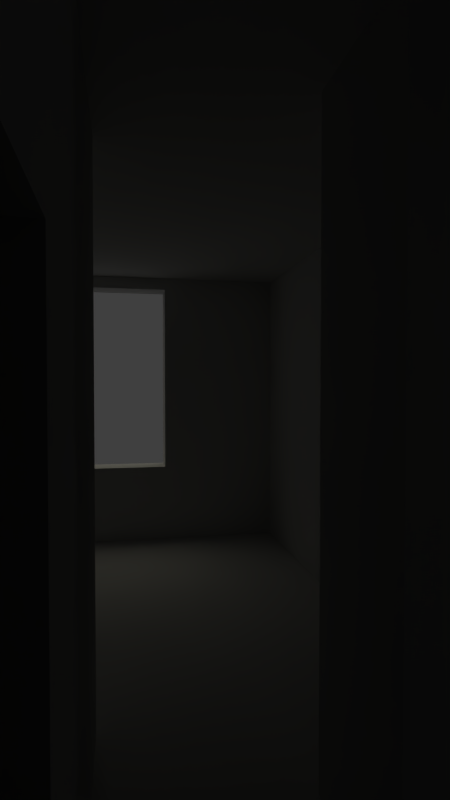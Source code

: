 # Source: lumina.blend  (saved by Blender 2.56.0; exported with 4.5.12 LTS)
import bpy
from mathutils import Matrix  # noqa: F401  (used for matrix-valued properties, if any)

bpy.ops.wm.read_factory_settings(use_empty=True)
scene = bpy.context.scene
scene.name = 'Scene'

# ---- collections
col_collection_1 = bpy.data.collections.new('Collection 1'); scene.collection.children.link(col_collection_1)
col_collection_2 = bpy.data.collections.new('Collection 2'); scene.collection.children.link(col_collection_2)
col_collection_2.hide_render = True
col_collection_2.hide_viewport = True
col_collection_3 = bpy.data.collections.new('Collection 3'); scene.collection.children.link(col_collection_3)

# ---- materials (node trees are filled in below, after node groups)
mat_material = bpy.data.materials.new('Material')
mat_material.alpha_threshold = 0.0
mat_material.use_transparent_shadow = False
mat_material.roughness = 0.5
mat_material.specular_intensity = 0.0
mat_material.line_color = (0.0, 0.0, 0.0, 1.0)

# ---- material node trees

# ---- world
world_world = bpy.data.worlds.new('World'); scene.world = world_world
world_world.color = (0.05088, 0.05088, 0.05088)
world_world.use_sun_shadow = False
world_world.sun_shadow_jitter_overblur = 0.0
world_world.cycles.sampling_method = 'MANUAL'
world_world.cycles.sample_map_resolution = 256
world_world.light_settings.distance = 1.5

# ---- cameras
cam_camera = bpy.data.cameras.new('Camera')
cam_camera.clip_end = 100.0
cam_camera.lens = 24.0
cam_camera.dof.focus_distance = 0.0
cam_camera.dof.aperture_fstop = 128.0

# ---- lights
light_sun = bpy.data.lights.new('Sun', 'SUN')
light_sun.color = (1.0, 0.9583, 0.7251)
light_sun.transmission_factor = 0.0
light_sun.angle = 1.571
light_sun.energy = 0.4
light_sun.shadow_buffer_clip_start = 0.5
light_sun.shadow_soft_size = 1.0
light_sun.shadow_cascade_max_distance = 1000.0
light_sun.cycles.use_multiple_importance_sampling = False

# ---- meshes
me_mesh = bpy.data.meshes.new('Mesh')
me_mesh.from_pydata([(-6.703, 2.36, 8.605e-08), (-6.703, 2.06, 8.605e-08), (-7.003, 2.06, 8.605e-08), (-7.003, 2.36, 8.605e-08), (-0.7532, 2.06, 8.605e-08), (-0.7532, 2.36, 8.605e-08), (-0.3032, 2.36, 8.605e-08), (-0.3032, 2.06, 8.605e-08), (-7.003, -1.39, 8.605e-08), (-6.703, -1.39, 8.605e-08), (-6.703, -1.69, 8.605e-08), (-7.003, -1.69, 8.605e-08), (-0.7532, -1.69, 8.605e-08), (-0.7532, -1.39, 8.605e-08), (-0.3032, -1.39, 8.605e-08), (-0.3032, -1.69, 8.605e-08), (5.647, 2.06, 8.605e-08), (5.647, 2.36, 8.605e-08), (5.947, 2.36, 8.605e-08), (5.947, 2.06, 8.605e-08), (5.947, -1.39, 8.605e-08), (5.647, -1.64, 8.605e-08), (5.947, -1.64, 8.605e-08), (5.947, -5.14, 8.605e-08), (5.647, -5.14, 8.605e-08), (5.647, -5.44, 8.605e-08), (5.947, -5.44, 8.605e-08), (1.397, -5.44, 8.605e-08), (1.397, -5.14, 8.605e-08), (0.9468, -5.14, 8.605e-08), (0.9468, -5.44, 8.605e-08), (-0.3032, -5.44, 8.605e-08), (-0.3032, -5.14, 8.605e-08), (-0.7532, -5.14, 8.605e-08), (-0.7532, -5.44, 8.605e-08), (-0.7532, -3.64, 8.605e-08), (-0.3032, -3.64, 8.605e-08), (2.147, 2.06, 8.605e-08), (2.147, 2.36, 8.605e-08), (2.447, 2.06, 8.605e-08), (2.447, 2.36, 8.605e-08), (3.247, 2.06, 8.605e-08), (3.247, 2.36, 8.605e-08), (2.447, 0.5099, 8.605e-08), (2.147, 0.5099, 8.605e-08), (-0.7532, 0.5099, 8.605e-08), (-0.3032, 0.5099, 8.605e-08), (2.147, 0.3599, 8.605e-08), (2.447, 0.3599, 8.605e-08), (-0.7532, 0.3599, 8.605e-08), (-0.3032, 0.3599, 8.605e-08), (5.647, -1.39, 8.605e-08), (1.897, -1.39, 8.605e-08), (1.897, -1.64, 8.605e-08), (-0.7532, -3.49, 8.605e-08), (-0.3032, -3.49, 8.605e-08), (1.247, -1.39, 8.605e-08), (1.247, -1.64, 8.605e-08), (1.247, -0.6401, 8.605e-08), (1.897, -0.6401, 8.605e-08), (0.9468, -3.64, 8.605e-08), (1.397, -3.64, 8.605e-08), (3.897, 2.06, 8.605e-08), (3.897, 2.36, 8.605e-08), (3.897, 1.41, 8.605e-08), (3.247, 1.41, 8.605e-08), (1.397, -3.49, 8.605e-08), (0.9468, -3.49, 8.605e-08), (1.247, -5.44, 8.605e-08), (1.247, -3.49, 8.605e-08), (1.897, -0.5401, 8.605e-08), (1.247, -0.5401, 8.605e-08), (1.397, -1.64, 8.605e-08), (1.397, -0.5401, 8.605e-08), (-0.08817, -5.14, 8.605e-08), (-0.08817, -5.44, 8.605e-08), (5.647, -3.79, 8.605e-08), (5.947, -3.79, 8.605e-08), (5.647, -2.41, 8.605e-08), (5.947, -2.41, 8.605e-08), (5.647, 1.09, 8.605e-08), (5.947, 1.09, 8.605e-08), (5.647, -0.2201, 8.605e-08), (5.947, -0.2201, 8.605e-08), (-7.003, -0.2001, 8.605e-08), (-6.703, -0.2001, 8.605e-08), (-7.003, 1.13, 8.605e-08), (-6.703, 1.13, 8.605e-08), (0.09683, 0.3599, 8.605e-08), (0.09683, 0.5099, 8.605e-08), (-0.7532, 0.2799, 8.605e-08), (-0.3032, 0.2799, 8.605e-08), (-0.7532, -0.7451, 8.605e-08), (-0.3032, -0.7451, 8.605e-08), (1.247, -3.29, 8.605e-08), (1.397, -3.29, 8.605e-08), (1.247, -2.275, 8.605e-08), (1.397, -2.275, 8.605e-08), (0.8668, 0.3599, 8.605e-08), (0.8668, 0.5099, 8.605e-08), (0.8668, 0.3599, 0.78), (0.8668, 0.5099, 0.78), (2.147, 0.5099, 0.78), (2.147, 0.3599, 0.78), (1.247, -1.64, 0.78), (-0.7532, -0.7451, 0.78), (-0.3032, -0.7451, 0.78), (-0.3032, -1.39, 0.78), (-0.7532, 0.3599, 0.78), (-0.7532, 0.2799, 0.78), (-0.3032, 0.3599, 0.78), (-0.3032, 0.2799, 0.78), (0.09683, 0.3599, 0.78), (0.09683, 0.5099, 0.78), (-0.3032, 0.5099, 0.78), (-6.703, -0.2001, 0.78), (-6.703, 1.13, 0.78), (-6.703, 2.06, 0.78), (-7.003, -0.2001, 0.78), (-7.003, 1.13, 0.78), (-7.003, 2.06, 0.78), (-6.703, -1.39, 0.78), (5.947, 1.09, 0.78), (5.647, 1.09, 0.78), (5.947, 2.06, 0.78), (5.647, 2.06, 0.78), (5.947, -3.79, 0.78), (-0.08817, -5.14, 0.78), (-0.08817, -5.44, 0.78), (-0.3032, -5.44, 0.78), (1.397, -0.5401, 0.78), (0.9468, -5.44, 0.78), (1.247, -5.44, 0.78), (3.247, 1.41, 0.78), (3.897, 1.41, 0.78), (3.897, 2.36, 0.78), (3.247, 2.36, 0.78), (3.897, 2.06, 0.78), (3.247, 2.06, 0.78), (5.647, 2.36, 0.78), (-0.7532, 0.5099, 0.78), (2.447, 0.5099, 0.78), (2.447, 0.3599, 0.78), (-0.3032, 2.06, 0.78), (-0.7532, 2.06, 0.78), (2.447, 2.06, 0.78), (2.147, 2.06, 0.78), (2.447, 2.36, 0.78), (2.147, 2.36, 0.78), (-0.3032, 2.36, 0.78), (-0.7532, -5.14, 0.78), (5.947, 2.36, 0.78), (-6.703, -1.69, 0.78), (-7.003, -1.69, 0.78), (-0.7532, 2.36, 0.78), (-6.703, 2.36, 0.78), (-7.003, 2.36, 0.78), (5.647, -3.79, 0.78), (5.647, 1.09, 1.94), (5.947, 1.09, 1.94), (-6.703, 1.13, 1.94), (-7.003, 1.13, 1.94), (-6.703, 2.36, 1.94), (-7.003, 2.36, 1.94), (-7.003, 2.06, 1.94), (-0.7532, 2.06, 1.94), (-6.703, 2.06, 1.94), (-0.7532, 2.36, 1.94), (-0.3032, 2.36, 1.94), (-7.003, -1.39, 0.78), (-0.7532, -1.69, 0.78), (-0.7532, -1.39, 0.78), (-0.3032, -1.69, 0.78), (5.947, 2.06, 1.94), (5.947, 2.36, 1.94), (5.647, 2.36, 1.94), (5.647, -5.14, 0.78), (-0.7532, -5.44, 0.78), (-0.3032, -3.64, 0.78), (-0.3032, -5.14, 0.78), (-0.7532, -3.64, 0.78), (2.147, 2.06, 1.94), (2.147, 2.36, 1.94), (2.447, 2.36, 1.94), (2.447, 2.06, 1.94), (3.247, 2.06, 1.94), (3.247, 2.36, 1.94), (2.147, 0.5099, 1.94), (2.447, 0.5099, 1.94), (-0.7532, 0.5099, 1.94), (-0.3032, 0.5099, 1.94), (2.447, 0.3599, 1.94), (2.147, 0.3599, 1.94), (-0.7532, 0.3599, 1.94), (1.897, -1.39, 0.78), (-0.7532, -3.49, 0.78), (-0.3032, -3.49, 0.78), (3.897, 2.06, 1.94), (5.647, 2.06, 1.94), (3.247, 1.41, 1.94), (3.897, 1.41, 1.94), (3.897, 2.36, 1.94), (-0.3032, 0.3599, 1.94), (0.09683, 0.3599, 1.94), (0.09683, 0.5099, 1.94), (-0.7532, 0.2799, 1.94), (-0.3032, 0.2799, 1.94), (1.247, -3.29, 0.78), (0.8668, 0.3599, 1.94), (2.447, 0.3599, 2.18), (2.447, 0.5099, 2.18), (0.8668, 0.5099, 1.94), (0.09683, 0.3599, 2.18), (0.8668, 0.3599, 2.18), (1.897, -0.6401, 0.78), (1.897, -0.5401, 0.78), (2.147, 0.3599, 2.18), (1.247, -2.275, 0.78), (1.397, -2.275, 0.78), (1.397, -3.29, 0.78), (1.397, -3.49, 0.78), (1.247, -3.49, 0.78), (-0.7532, -0.7451, 2.18), (-0.3032, -0.7451, 2.18), (-0.3032, -1.39, 2.18), (-0.7532, -1.39, 2.18), (-0.7532, 0.3599, 2.18), (-0.7532, 0.2799, 2.18), (-0.3032, 0.3599, 2.18), (-0.3032, 0.2799, 2.18), (-6.703, 1.13, 2.18), (-6.703, 2.06, 2.18), (-7.003, 1.13, 2.18), (-7.003, 2.06, 2.18), (-6.703, -0.2001, 2.18), (-6.703, -1.39, 2.18), (-7.003, -0.2001, 2.18), (-7.003, -1.39, 2.18), (5.947, -1.39, 0.78), (5.647, -0.2201, 0.78), (5.947, 1.09, 2.18), (5.947, 2.06, 2.18), (5.647, 1.09, 2.18), (5.647, 2.06, 2.18), (5.947, -1.64, 0.78), (5.947, -5.14, 0.78), (-0.08817, -5.14, 2.18), (-0.08817, -5.44, 2.18), (-0.3032, -5.44, 2.18), (-0.3032, -5.14, 2.18), (0.9468, -3.49, 0.78), (1.397, -5.44, 0.78), (0.9468, -3.64, 0.78), (1.397, -3.64, 0.78), (3.247, 1.41, 2.18), (3.897, 1.41, 2.18), (3.897, 2.36, 2.18), (3.247, 2.36, 2.18), (3.897, 2.06, 2.18), (3.247, 2.06, 2.18), (5.647, 2.36, 2.18), (0.9468, -5.14, 0.78), (1.397, -5.14, 0.78), (-0.3032, -3.64, 2.18), (-0.3032, -3.49, 2.18), (-0.3032, -1.69, 2.18), (-0.7532, -3.64, 2.18), (-0.7532, -3.49, 2.18), (-0.7532, -1.69, 2.18), (-0.7532, 0.5099, 2.18), (-0.3032, 2.06, 1.94), (-0.7532, 2.06, 2.18), (2.447, 2.06, 2.18), (2.447, 2.36, 2.18), (2.147, 2.36, 2.18), (-0.3032, 2.36, 2.18), (-0.7532, -5.14, 2.18), (-0.7532, -5.44, 2.18), (5.647, -5.44, 0.78), (5.947, -5.44, 0.78), (5.947, 2.36, 2.18), (-6.703, -1.69, 2.18), (-7.003, -1.69, 2.18), (-0.7532, 2.36, 2.18), (-6.703, 2.36, 2.18), (-7.003, 2.36, 2.18), (-0.3032, -0.7451, 2.22), (-0.3032, 0.2799, 2.22), (-0.7532, -0.7451, 2.22), (-0.7532, 0.2799, 2.22), (5.947, -2.41, 0.78), (5.647, -2.41, 0.78), (5.947, -3.79, 2.22), (5.647, -3.79, 2.22), (5.947, 1.09, 2.22), (5.647, 1.09, 2.22), (5.947, -0.2201, 0.78), (-6.703, 1.13, 2.22), (-7.003, 1.13, 2.22), (-6.703, -0.2001, 2.22), (-7.003, -0.2001, 2.22), (-6.703, 2.36, 2.22), (-7.003, 2.36, 2.22), (-7.003, 2.06, 2.22), (-6.703, 2.06, 2.22), (-0.7532, 2.06, 2.22), (-0.7532, 2.36, 2.22), (-0.3032, 2.36, 2.22), (-7.003, -1.39, 2.22), (-7.003, -1.69, 2.22), (-6.703, -1.69, 2.22), (-0.7532, -1.69, 2.22), (-0.7532, -1.39, 2.22), (-6.703, -1.39, 2.22), (-0.3032, -1.39, 2.22), (-0.3032, -1.69, 2.22), (5.947, 2.06, 2.22), (5.947, 2.36, 2.22), (5.647, 2.36, 2.22), (5.647, -5.44, 2.22), (5.947, -5.44, 2.22), (5.947, -5.14, 2.22), (5.647, -5.14, 2.22), (1.397, -5.14, 2.22), (1.397, -5.44, 2.22), (0.9468, -5.44, 2.22), (0.9468, -5.14, 2.22), (-0.7532, -5.14, 2.22), (-0.7532, -5.44, 2.22), (-0.3032, -5.44, 2.22), (-0.3032, -5.14, 2.22), (-0.3032, -3.64, 2.22), (-0.7532, -3.64, 2.22), (-0.3032, 2.06, 2.8), (2.147, 2.36, 2.22), (2.447, 2.36, 2.22), (3.247, 2.06, 2.22), (2.447, 2.06, 2.22), (3.247, 2.36, 2.22), (2.447, 0.5099, 2.22), (-0.7532, 0.5099, 2.22), (2.447, 0.3599, 2.22), (2.147, 0.3599, 2.22), (-0.7532, 0.3599, 2.22), (5.647, -1.39, 0.78), (5.647, -1.64, 0.78), (1.897, -1.64, 0.78), (-0.7532, -3.49, 2.22), (-0.3032, -3.49, 2.22), (1.247, -1.39, 0.78), (1.247, -0.6401, 0.78), (1.397, -3.64, 2.22), (0.9468, -3.64, 2.22), (5.647, 2.06, 2.22), (3.897, 2.06, 2.22), (3.897, 2.36, 2.22), (3.247, 1.41, 2.22), (3.897, 1.41, 2.22), (1.397, -3.49, 2.22), (0.9468, -3.49, 2.22), (1.247, -5.44, 2.22), (1.247, -3.49, 2.22), (1.247, -0.5401, 0.78), (1.397, -1.64, 0.78), (-0.08817, -5.14, 2.22), (-0.08817, -5.44, 2.22), (0.09683, 0.3599, 2.22), (-0.3032, 0.3599, 2.22), (1.247, -3.29, 2.22), (1.397, -3.29, 2.22), (0.8668, 0.3599, 2.22), (0.9468, -5.44, 2.25), (-0.08817, -5.44, 2.25), (0.9468, -5.14, 2.25), (-0.08817, -5.14, 2.25), (2.447, 0.3599, 2.25), (2.447, 0.5099, 2.25), (0.09683, 0.3599, 2.25), (0.8668, 0.3599, 2.25), (1.897, -0.6401, 2.25), (1.897, -0.5401, 2.25), (2.147, 0.3599, 2.25), (1.247, -2.275, 2.25), (1.397, -2.275, 2.25), (1.397, -1.64, 2.25), (1.247, -1.64, 2.25), (1.247, -3.29, 2.25), (1.397, -3.29, 2.25), (1.397, -3.49, 2.25), (1.247, -3.49, 2.25), (-0.3032, -0.7451, 2.25), (-0.3032, -1.39, 2.25), (-0.7532, -0.7451, 2.25), (-0.7532, -1.39, 2.25), (-0.7532, 0.2799, 2.25), (-0.7532, 0.3599, 2.25), (-0.3032, 0.2799, 2.25), (-0.3032, 0.3599, 2.25), (-6.703, 1.13, 2.25), (-6.703, 2.06, 2.25), (-7.003, 1.13, 2.25), (-7.003, 2.06, 2.25), (-6.703, -0.2001, 2.25), (-6.703, -1.39, 2.25), (-7.003, -0.2001, 2.25), (-7.003, -1.39, 2.25), (5.947, -0.2201, 2.25), (5.947, -1.39, 2.25), (5.647, -0.2201, 2.25), (5.647, -1.39, 2.25), (5.947, 1.09, 2.25), (5.947, 2.06, 2.25), (5.647, 1.09, 2.25), (5.647, 2.06, 2.25), (5.947, -2.41, 2.25), (5.947, -1.64, 2.25), (5.647, -2.41, 2.25), (5.647, -1.64, 2.25), (5.947, -3.79, 2.25), (5.947, -5.14, 2.25), (5.647, -3.79, 2.25), (5.647, -5.14, 2.25), (-0.3032, -5.44, 2.25), (-0.3032, -5.14, 2.25), (1.247, -0.5401, 2.25), (1.397, -0.5401, 2.25), (1.247, -0.6401, 2.25), (0.9468, -3.49, 2.25), (1.247, -5.44, 2.25), (1.397, -5.44, 2.25), (0.9468, -3.64, 2.25), (1.397, -3.64, 2.25), (3.897, 1.41, 2.25), (3.247, 1.41, 2.25), (3.897, 2.36, 2.25), (3.247, 2.36, 2.25), (3.897, 2.06, 2.25), (3.247, 2.06, 2.25), (5.647, 2.36, 2.25), (1.397, -5.14, 2.25), (1.247, -1.39, 2.25), (1.897, -1.39, 2.25), (-0.3032, -3.64, 2.25), (-0.3032, -3.49, 2.25), (-0.3032, -1.69, 2.25), (-0.7532, -3.64, 2.25), (-0.7532, -3.49, 2.25), (-0.7532, -1.69, 2.25), (1.897, -1.64, 2.25), (-0.7532, 0.5099, 2.25), (-0.7532, 2.06, 2.25), (2.447, 2.06, 2.25), (2.447, 2.36, 2.25), (2.147, 2.36, 2.25), (-0.3032, 2.36, 2.25), (-0.7532, -5.14, 2.25), (-0.7532, -5.44, 2.25), (5.647, -5.44, 2.25), (5.947, -5.44, 2.25), (5.947, 2.36, 2.25), (-6.703, -1.69, 2.25), (-7.003, -1.69, 2.25), (-0.7532, 2.36, 2.25), (-6.703, 2.36, 2.25), (-7.003, 2.36, 2.25), (1.397, -2.275, 2.68), (1.397, -3.29, 2.68), (1.247, -2.275, 2.68), (1.247, -3.29, 2.68), (-0.3032, -0.7451, 2.68), (-0.3032, 0.2799, 2.68), (-0.7532, -0.7451, 2.68), (-0.7532, 0.2799, 2.68), (5.947, -2.41, 2.68), (5.647, -2.41, 2.68), (5.947, -3.79, 2.68), (5.647, -3.79, 2.68), (5.947, 1.09, 2.68), (5.647, 1.09, 2.68), (5.947, -0.2201, 2.68), (5.647, -0.2201, 2.68), (-6.703, 1.13, 2.68), (-7.003, 1.13, 2.68), (-6.703, -0.2001, 2.68), (-7.003, -0.2001, 2.68), (-6.703, 2.36, 2.68), (-7.003, 2.36, 2.68), (-7.003, 2.06, 2.68), (-6.703, 2.06, 2.68), (-0.7532, 2.06, 2.68), (-0.7532, 2.36, 2.68), (-0.3032, 2.36, 2.68), (-7.003, -1.39, 2.68), (-7.003, -1.69, 2.68), (-6.703, -1.69, 2.68), (-0.7532, -1.69, 2.68), (-0.7532, -1.39, 2.68), (-6.703, -1.39, 2.68), (-0.3032, -1.39, 2.68), (-0.3032, -1.69, 2.68), (5.947, 2.06, 2.68), (5.947, 2.36, 2.68), (5.647, 2.36, 2.68), (5.947, -1.39, 2.68), (5.947, -1.64, 2.68), (5.647, -5.44, 2.68), (5.947, -5.44, 2.68), (5.947, -5.14, 2.68), (5.647, -5.14, 2.68), (1.397, -5.14, 2.68), (1.397, -5.44, 2.68), (-0.7532, -5.14, 2.68), (-0.7532, -5.44, 2.68), (-0.3032, -5.44, 2.68), (-0.3032, -5.14, 2.68), (-0.3032, -3.64, 2.68), (-0.7532, -3.64, 2.68), (2.147, 2.36, 2.68), (2.447, 2.36, 2.68), (3.247, 2.06, 2.68), (2.447, 2.06, 2.68), (3.247, 2.36, 2.68), (2.447, 0.5099, 2.68), (-0.7532, 0.5099, 2.68), (-0.3032, 0.5099, 2.8), (2.447, 0.3599, 2.68), (2.147, 0.3599, 2.68), (-0.7532, 0.3599, 2.68), (5.647, -1.39, 2.68), (5.647, -1.64, 2.68), (1.897, -1.39, 2.68), (1.897, -1.64, 2.68), (-0.7532, -3.49, 2.68), (-0.3032, -3.49, 2.68), (1.247, -1.64, 2.68), (1.247, -1.39, 2.68), (1.897, -0.6401, 2.68), (1.247, -0.6401, 2.68), (1.397, -3.64, 2.68), (0.9468, -5.14, 2.68), (0.9468, -3.64, 2.68), (5.647, 2.06, 2.68), (3.897, 2.06, 2.68), (3.897, 2.36, 2.68), (3.247, 1.41, 2.68), (3.897, 1.41, 2.68), (1.397, -3.49, 2.68), (0.9468, -3.49, 2.68), (1.247, -5.44, 2.68), (0.9468, -5.44, 2.68), (1.247, -3.49, 2.68), (1.247, -0.5401, 2.68), (1.397, -1.64, 2.68), (1.897, -0.5401, 2.68), (1.397, -0.5401, 2.68), (-0.08817, -5.14, 2.68), (-0.08817, -5.44, 2.68), (0.09683, 0.3599, 2.68), (-0.3032, 0.3599, 2.68), (0.8668, 0.3599, 2.68), (5.647, -2.41, 2.8), (5.647, -3.79, 2.8), (5.947, -2.41, 2.8), (5.947, -3.79, 2.8), (5.647, 1.09, 2.8), (5.647, -0.2201, 2.8), (5.947, 1.09, 2.8), (5.947, -0.2201, 2.8), (-7.003, 1.13, 2.8), (-7.003, -0.2001, 2.8), (-6.703, 1.13, 2.8), (-6.703, -0.2001, 2.8), (0.9468, -5.44, 2.8), (-0.08817, -5.44, 2.8), (0.9468, -5.14, 2.8), (-0.08817, -5.14, 2.8), (2.447, 0.3599, 2.8), (2.447, 0.5099, 2.8), (0.09683, 0.5099, 2.8), (0.8668, 0.5099, 2.8), (0.09683, 0.3599, 2.8), (0.8668, 0.3599, 2.8), (1.897, -0.6401, 2.8), (1.897, -0.5401, 2.8), (2.147, 0.5099, 2.8), (2.147, 0.3599, 2.8), (1.397, -2.275, 2.8), (1.397, -1.64, 2.8), (1.247, -2.275, 2.8), (1.247, -1.64, 2.8), (1.397, -3.29, 2.8), (1.397, -3.49, 2.8), (1.247, -3.29, 2.8), (1.247, -3.49, 2.8), (-0.3032, -0.7451, 2.8), (-0.3032, -1.39, 2.8), (-0.7532, -0.7451, 2.8), (-0.7532, -1.39, 2.8), (-0.7532, 0.2799, 2.8), (-0.7532, 0.3599, 2.8), (-0.3032, 0.2799, 2.8), (-0.3032, 0.3599, 2.8), (-6.703, 2.06, 2.8), (-7.003, 2.06, 2.8), (-6.703, -1.39, 2.8), (-7.003, -1.39, 2.8), (5.947, -1.39, 2.8), (5.947, 2.06, 2.8), (5.647, 2.06, 2.8), (5.947, -1.64, 2.8), (5.647, -1.64, 2.8), (5.947, -5.14, 2.8), (5.647, -5.14, 2.8), (-0.3032, -5.44, 2.8), (-0.3032, -5.14, 2.8), (1.247, -0.5401, 2.8), (1.397, -0.5401, 2.8), (1.897, -1.64, 2.8), (1.247, -0.6401, 2.8), (0.9468, -3.49, 2.8), (1.247, -5.44, 2.8), (1.397, -5.44, 2.8), (0.9468, -3.64, 2.8), (1.397, -3.64, 2.8), (3.897, 1.41, 2.8), (3.247, 1.41, 2.8), (3.897, 2.36, 2.8), (3.247, 2.36, 2.8), (3.247, 2.06, 2.8), (5.647, 2.36, 2.8), (1.397, -5.14, 2.8), (1.247, -1.39, 2.8), (1.897, -1.39, 2.8), (-0.3032, -3.64, 2.8), (-0.3032, -3.49, 2.8), (-0.3032, -1.69, 2.8), (-0.7532, -3.64, 2.8), (-0.7532, -3.49, 2.8), (-0.7532, -1.69, 2.8), (5.647, -1.39, 2.8), (-0.7532, 0.5099, 2.8), (-0.7532, 2.06, 2.8), (2.447, 2.06, 2.8), (2.147, 2.06, 2.8), (2.447, 2.36, 2.8), (2.147, 2.36, 2.8), (-0.3032, 2.36, 2.8), (-0.7532, -5.14, 2.8), (-0.7532, -5.44, 2.8), (5.647, -5.44, 2.8), (5.947, -5.44, 2.8), (5.947, 2.36, 2.8), (-6.703, -1.69, 2.8), (-7.003, -1.69, 2.8), (-0.7532, 2.36, 2.8), (-6.703, 2.36, 2.8), (-7.003, 2.36, 2.8), (1.397, -0.6401, 2.8), (1.397, -1.39, 2.8), (1.247, -3.64, 2.8), (1.247, -5.14, 2.8), (3.897, 2.06, 2.8)], [], [(99, 98, 100, 101), (44, 99, 101, 102), (98, 47, 103, 100), (96, 97, 218, 217), (97, 72, 363, 218), (57, 96, 217, 104), (95, 94, 207, 219), (66, 95, 219, 220), (94, 69, 221, 207), (93, 92, 105, 106), (14, 93, 106, 107), (92, 13, 171, 105), (49, 90, 109, 108), (91, 50, 110, 111), (90, 91, 111, 109), (88, 89, 113, 112), (89, 46, 114, 113), (50, 88, 112, 110), (85, 87, 116, 115), (87, 1, 117, 116), (86, 84, 118, 119), (2, 86, 119, 120), (9, 85, 115, 121), (84, 8, 169, 118), (83, 81, 122, 296), (20, 83, 296, 238), (80, 82, 239, 123), (82, 51, 344, 239), (81, 19, 124, 122), (16, 80, 123, 125), (77, 79, 290, 126), (79, 22, 244, 290), (78, 76, 157, 291), (21, 78, 291, 345), (23, 77, 126, 245), (76, 24, 176, 157), (75, 74, 127, 128), (31, 75, 128, 129), (74, 32, 179, 127), (73, 71, 362, 130), (70, 73, 130, 215), (72, 53, 346, 363), (71, 58, 350, 362), (69, 67, 250, 221), (30, 68, 132, 131), (68, 27, 251, 132), (67, 60, 252, 250), (61, 66, 220, 253), (63, 42, 136, 135), (64, 62, 137, 134), (41, 65, 133, 138), (17, 63, 135, 139), (62, 16, 125, 137), (60, 29, 261, 252), (28, 61, 253, 262), (58, 56, 349, 350), (52, 59, 214, 194), (56, 57, 104, 349), (36, 55, 196, 178), (55, 15, 172, 196), (54, 35, 180, 195), (12, 54, 195, 170), (53, 21, 345, 346), (45, 49, 108, 140), (48, 43, 141, 142), (47, 48, 142, 103), (46, 7, 143, 114), (4, 45, 140, 144), (43, 39, 145, 141), (37, 44, 102, 146), (42, 40, 147, 136), (39, 41, 138, 145), (40, 38, 148, 147), (38, 6, 149, 148), (7, 37, 146, 143), (35, 33, 150, 180), (32, 36, 178, 179), (34, 31, 129, 177), (33, 34, 177, 150), (29, 30, 131, 261), (27, 25, 278, 251), (24, 28, 262, 176), (26, 23, 245, 279), (25, 26, 279, 278), (22, 20, 238, 244), (18, 17, 139, 151), (19, 18, 151, 124), (15, 14, 107, 172), (13, 9, 121, 171), (10, 12, 170, 152), (11, 10, 152, 153), (8, 11, 153, 169), (6, 5, 154, 149), (5, 0, 155, 154), (1, 4, 144, 117), (3, 2, 120, 156), (0, 3, 156, 155), (119, 118, 115, 116), (123, 239, 296, 122), (291, 157, 126, 290), (123, 122, 159, 158), (119, 116, 160, 161), (155, 156, 163, 162), (156, 120, 164, 163), (117, 144, 165, 166), (154, 155, 162, 167), (149, 154, 167, 168), (124, 151, 174, 173), (151, 139, 175, 174), (143, 146, 181, 270), (148, 149, 168, 182), (147, 148, 182, 183), (145, 138, 185, 184), (136, 147, 183, 186), (146, 102, 187, 181), (141, 145, 184, 188), (144, 140, 189, 165), (114, 143, 270, 190), (103, 142, 191, 192), (142, 141, 188, 191), (140, 108, 193, 189), (137, 125, 198, 197), (139, 135, 201, 175), (138, 133, 199, 185), (134, 137, 197, 200), (135, 136, 186, 201), (125, 123, 158, 198), (122, 124, 173, 159), (120, 119, 161, 164), (116, 117, 166, 160), (110, 112, 203, 202), (113, 114, 190, 204), (112, 113, 204, 203), (109, 111, 206, 205), (111, 110, 202, 206), (108, 109, 205, 193), (100, 103, 192, 208), (102, 101, 211, 187), (101, 100, 208, 211), (203, 208, 213, 212), (208, 192, 216, 213), (106, 105, 222, 223), (107, 106, 223, 224), (105, 171, 225, 222), (193, 205, 227, 226), (206, 202, 228, 229), (205, 206, 229, 227), (202, 203, 212, 228), (160, 166, 231, 230), (164, 161, 232, 233), (121, 115, 234, 235), (118, 169, 237, 236), (159, 173, 241, 240), (198, 158, 242, 243), (128, 127, 246, 247), (129, 128, 247, 248), (127, 179, 249, 246), (201, 186, 257, 256), (200, 197, 258, 255), (185, 199, 254, 259), (175, 201, 256, 260), (197, 198, 243, 258), (178, 196, 264, 263), (196, 172, 265, 264), (195, 180, 266, 267), (170, 195, 267, 268), (189, 193, 226, 269), (192, 191, 209, 216), (165, 189, 269, 271), (188, 184, 272, 210), (186, 183, 273, 257), (184, 185, 259, 272), (183, 182, 274, 273), (182, 168, 275, 274), (180, 150, 276, 266), (179, 178, 263, 249), (177, 129, 248, 277), (150, 177, 277, 276), (174, 175, 260, 280), (173, 174, 280, 241), (172, 107, 224, 265), (171, 121, 235, 225), (152, 170, 268, 281), (153, 152, 281, 282), (169, 153, 282, 237), (168, 167, 283, 275), (167, 162, 284, 283), (166, 165, 271, 231), (163, 164, 233, 285), (162, 163, 285, 284), (115, 118, 236, 234), (161, 160, 230, 232), (158, 159, 240, 242), (203, 204, 211, 208), (229, 287, 286, 223), (222, 288, 289, 227), (126, 157, 293, 292), (242, 240, 294, 295), (232, 230, 297, 298), (234, 236, 300, 299), (284, 285, 302, 301), (285, 233, 303, 302), (231, 271, 305, 304), (283, 284, 301, 306), (275, 283, 306, 307), (237, 282, 309, 308), (282, 281, 310, 309), (281, 268, 311, 310), (225, 235, 313, 312), (265, 224, 314, 315), (241, 280, 317, 316), (280, 260, 318, 317), (278, 279, 320, 319), (279, 245, 321, 320), (176, 262, 323, 322), (251, 278, 319, 324), (261, 131, 325, 326), (276, 277, 328, 327), (277, 248, 329, 328), (249, 263, 331, 330), (266, 276, 327, 332), (270, 181, 643, 333), (274, 275, 307, 334), (273, 274, 334, 335), (272, 259, 336, 337), (257, 273, 335, 338), (181, 187, 584, 643), (210, 272, 337, 339), (271, 269, 340, 305), (190, 270, 333, 524), (216, 209, 341, 342), (269, 226, 343, 340), (268, 267, 347, 311), (267, 266, 332, 347), (264, 265, 315, 348), (263, 264, 348, 331), (262, 253, 351, 323), (252, 261, 326, 352), (258, 243, 353, 354), (260, 256, 355, 318), (259, 254, 356, 336), (255, 258, 354, 357), (256, 257, 338, 355), (253, 220, 358, 351), (250, 252, 352, 359), (132, 251, 324, 360), (131, 132, 360, 325), (221, 250, 359, 361), (246, 249, 330, 364), (248, 247, 365, 329), (247, 246, 364, 365), (157, 176, 322, 293), (245, 126, 292, 321), (243, 242, 295, 353), (240, 241, 316, 294), (236, 237, 308, 300), (235, 234, 299, 313), (233, 232, 298, 303), (230, 231, 304, 297), (228, 212, 366, 367), (204, 190, 524, 578), (229, 228, 367, 287), (226, 227, 289, 343), (222, 225, 312, 288), (224, 223, 286, 314), (207, 221, 361, 368), (220, 219, 369, 358), (219, 207, 368, 369), (213, 216, 342, 370), (187, 211, 579, 584), (212, 213, 370, 366), (211, 204, 578, 579), (222, 227, 229, 223), (365, 325, 371, 372), (326, 364, 374, 373), (366, 370, 378, 377), (370, 342, 381, 378), (217, 218, 383, 382), (218, 363, 384, 383), (104, 217, 382, 385), (369, 368, 386, 387), (358, 369, 387, 388), (368, 361, 389, 386), (314, 286, 390, 391), (288, 312, 393, 392), (343, 289, 394, 395), (287, 367, 397, 396), (367, 366, 377, 397), (297, 304, 399, 398), (303, 298, 400, 401), (313, 299, 402, 403), (300, 308, 405, 404), (238, 296, 406, 407), (239, 344, 409, 408), (294, 316, 411, 410), (353, 295, 412, 413), (290, 244, 415, 414), (345, 291, 416, 417), (321, 292, 418, 419), (293, 322, 421, 420), (329, 365, 372, 422), (364, 330, 423, 374), (130, 362, 424, 425), (215, 130, 425, 380), (363, 346, 448, 384), (362, 350, 426, 424), (361, 359, 427, 389), (325, 360, 428, 371), (360, 324, 429, 428), (359, 352, 430, 427), (351, 358, 388, 431), (355, 338, 435, 434), (357, 354, 436, 432), (336, 356, 433, 437), (318, 355, 434, 438), (354, 353, 413, 436), (352, 326, 373, 430), (323, 351, 431, 439), (350, 349, 440, 426), (194, 214, 379, 441), (349, 104, 385, 440), (331, 348, 443, 442), (348, 315, 444, 443), (347, 332, 445, 446), (311, 347, 446, 447), (346, 345, 417, 448), (340, 343, 395, 449), (342, 341, 375, 381), (305, 340, 449, 450), (339, 337, 451, 376), (338, 335, 452, 435), (337, 336, 437, 451), (335, 334, 453, 452), (334, 307, 454, 453), (332, 327, 455, 445), (330, 331, 442, 423), (328, 329, 422, 456), (327, 328, 456, 455), (324, 319, 457, 429), (322, 323, 439, 421), (320, 321, 419, 458), (319, 320, 458, 457), (244, 238, 407, 415), (317, 318, 438, 459), (316, 317, 459, 411), (315, 314, 391, 444), (312, 313, 403, 393), (310, 311, 447, 460), (309, 310, 460, 461), (308, 309, 461, 405), (307, 306, 462, 454), (306, 301, 463, 462), (304, 305, 450, 399), (302, 303, 401, 464), (301, 302, 464, 463), (299, 300, 404, 402), (298, 297, 398, 400), (296, 239, 408, 406), (295, 294, 410, 412), (292, 293, 420, 418), (291, 290, 414, 416), (288, 392, 394, 289), (287, 396, 390, 286), (325, 365, 364, 326), (387, 383, 465, 466), (382, 386, 468, 467), (396, 470, 469, 390), (392, 471, 472, 394), (416, 414, 473, 474), (418, 420, 476, 475), (412, 410, 477, 478), (406, 408, 480, 479), (400, 398, 481, 482), (402, 404, 484, 483), (463, 464, 486, 485), (464, 401, 487, 486), (399, 450, 489, 488), (462, 463, 485, 490), (454, 462, 490, 491), (405, 461, 493, 492), (461, 460, 494, 493), (460, 447, 495, 494), (393, 403, 497, 496), (444, 391, 498, 499), (411, 459, 501, 500), (459, 438, 502, 501), (415, 407, 503, 504), (457, 458, 506, 505), (458, 419, 507, 506), (421, 439, 509, 508), (429, 457, 505, 510), (455, 456, 512, 511), (456, 422, 513, 512), (423, 442, 515, 514), (445, 455, 511, 516), (453, 454, 491, 517), (452, 453, 517, 518), (451, 437, 519, 520), (435, 452, 518, 521), (376, 451, 520, 522), (450, 449, 523, 489), (381, 375, 525, 526), (449, 395, 527, 523), (448, 417, 529, 531), (447, 446, 532, 495), (446, 445, 516, 532), (443, 444, 499, 533), (442, 443, 533, 515), (440, 385, 534, 535), (441, 379, 536, 530), (426, 440, 535, 537), (439, 431, 538, 509), (430, 373, 539, 540), (436, 413, 541, 542), (438, 434, 543, 502), (437, 433, 544, 519), (432, 436, 542, 545), (434, 435, 521, 543), (431, 388, 546, 538), (427, 430, 540, 547), (428, 429, 510, 548), (371, 428, 548, 549), (389, 427, 547, 550), (424, 426, 537, 551), (384, 448, 531, 552), (380, 425, 554, 553), (425, 424, 551, 554), (374, 423, 514, 555), (422, 372, 556, 513), (420, 421, 508, 476), (419, 418, 475, 507), (417, 416, 474, 529), (414, 415, 504, 473), (413, 412, 478, 541), (410, 411, 500, 477), (408, 409, 528, 480), (407, 406, 479, 503), (404, 405, 492, 484), (403, 402, 483, 497), (401, 400, 482, 487), (398, 399, 488, 481), (397, 377, 557, 558), (396, 397, 558, 470), (395, 394, 472, 527), (392, 393, 496, 471), (391, 390, 469, 498), (386, 389, 550, 468), (388, 387, 466, 546), (385, 382, 467, 534), (383, 384, 552, 465), (378, 381, 526, 559), (377, 378, 559, 557), (373, 374, 555, 539), (372, 371, 549, 556), (382, 383, 387, 386), (476, 561, 560, 474), (473, 562, 563, 475), (480, 565, 564, 478), (477, 566, 567, 479), (484, 569, 568, 482), (481, 570, 571, 483), (556, 549, 572, 573), (539, 555, 575, 574), (557, 559, 581, 580), (559, 526, 585, 581), (465, 552, 587, 586), (534, 467, 588, 589), (546, 466, 590, 591), (468, 550, 593, 592), (498, 469, 594, 595), (471, 496, 597, 596), (527, 472, 598, 599), (470, 558, 601, 600), (558, 557, 580, 601), (481, 488, 602, 570), (487, 482, 568, 603), (497, 483, 571, 604), (484, 492, 605, 569), (503, 479, 567, 606), (480, 528, 639, 565), (477, 500, 607, 566), (541, 478, 564, 608), (473, 504, 609, 562), (529, 474, 560, 610), (507, 475, 563, 611), (476, 508, 612, 561), (513, 556, 573, 613), (555, 514, 614, 575), (554, 551, 615, 616), (553, 554, 616, 583), (552, 531, 617, 587), (551, 537, 618, 615), (550, 547, 619, 593), (549, 548, 620, 572), (548, 510, 621, 620), (547, 540, 622, 619), (538, 546, 591, 623), (543, 521, 627, 626), (545, 542, 661, 624), (519, 544, 625, 628), (502, 543, 626, 629), (542, 541, 608, 661), (540, 539, 574, 622), (509, 538, 623, 630), (537, 535, 631, 618), (530, 536, 582, 632), (535, 534, 589, 631), (515, 533, 634, 633), (533, 499, 635, 634), (532, 516, 636, 637), (495, 532, 637, 638), (531, 529, 610, 617), (523, 527, 599, 640), (526, 525, 576, 585), (489, 523, 640, 641), (522, 520, 642, 577), (521, 518, 644, 627), (520, 519, 628, 642), (518, 517, 645, 644), (517, 491, 646, 645), (516, 511, 647, 636), (514, 515, 633, 614), (512, 513, 613, 648), (511, 512, 648, 647), (510, 505, 649, 621), (508, 509, 630, 612), (506, 507, 611, 650), (505, 506, 650, 649), (504, 503, 606, 609), (501, 502, 629, 651), (500, 501, 651, 607), (499, 498, 595, 635), (496, 497, 604, 597), (494, 495, 638, 652), (493, 494, 652, 653), (492, 493, 653, 605), (491, 490, 654, 646), (490, 485, 655, 654), (488, 489, 641, 602), (486, 487, 603, 656), (485, 486, 656, 655), (471, 596, 598, 472), (470, 600, 594, 469), (467, 468, 592, 588), (466, 465, 586, 590), (562, 560, 561, 563), (566, 564, 565, 567), (570, 568, 569, 571), (572, 574, 575, 573), (580, 581, 579, 578), (613, 614, 647, 648), (584, 579, 581, 585), (589, 588, 586, 587), (592, 593, 591, 590), (596, 597, 595, 594), (599, 598, 600, 601), (578, 524, 601, 580), (603, 568, 570, 602), (569, 605, 604, 571), (565, 639, 606, 567), (608, 564, 566, 607), (610, 560, 562, 609), (561, 612, 611, 563), (575, 614, 613, 573), (657, 582, 583, 616), (618, 657, 616, 615), (658, 632, 582, 657), (631, 658, 657, 618), (658, 631, 589, 587), (632, 658, 587, 617), (659, 623, 591, 593), (622, 659, 593, 619), (660, 630, 623, 659), (574, 660, 659, 622), (660, 574, 572, 620), (630, 660, 620, 621), (661, 628, 625, 624), (628, 661, 626, 627), (661, 608, 629, 626), (637, 636, 633, 634), (638, 637, 634, 635), (610, 639, 632, 617), (640, 599, 601, 524), (577, 584, 585, 576), (641, 640, 524, 333), (642, 643, 584, 577), (642, 628, 627, 644), (643, 642, 644, 645), (333, 643, 645, 646), (647, 614, 633, 636), (649, 612, 630, 621), (611, 612, 649, 650), (606, 639, 610, 609), (629, 608, 607, 651), (595, 597, 638, 635), (604, 652, 638, 597), (604, 605, 653, 652), (654, 641, 333, 646), (655, 602, 641, 654), (655, 656, 603, 602), (596, 594, 600, 598), (588, 592, 590, 586), (481, 483, 484, 482), (473, 475, 476, 474), (477, 479, 480, 478), (525, 522, 577, 576), (188, 210, 209, 191), (210, 339, 341, 209), (341, 339, 376, 375), (376, 522, 525, 375), (64, 134, 133, 65), (134, 200, 199, 133), (199, 200, 255, 254), (255, 357, 356, 254), (356, 357, 432, 433), (432, 545, 544, 433), (545, 624, 625, 544), (59, 70, 215, 214), (214, 215, 380, 379), (379, 380, 553, 536), (536, 553, 583, 582), (51, 52, 194, 344), (194, 441, 409, 344), (441, 530, 528, 409), (530, 632, 639, 528)])
me_mesh.materials.append(mat_material)
me_mesh.use_remesh_preserve_volume = False
me_mesh.use_remesh_preserve_attributes = False
me_mesh.use_mirror_vertex_groups = False
me_mesh.update()
me_lungimi = bpy.data.meshes.new('lungimi')
me_lungimi.from_pydata([(-3.739, 2.197, 2.8), (-3.739, 2.197, 8.605e-08), (1.337, -2.458, 2.25), (1.337, -2.458, -4.095e-07), (0.4186, -5.313, 2.22), (0.4186, -5.313, -1.122e-06), (-0.5225, -0.2276, 2.18), (-0.5225, -0.2276, 8.605e-08), (0.7146, 0.4443, 1.94), (0.7146, 0.4443, 8.605e-08), (-6.871, 0.4816, 2.68), (-6.871, 0.4816, 0.78), (-6.568, -0.4492, 0.78), (-6.568, -0.4492, 1.276e-07), (1.247, -0.2413, 8.605e-08), (3.247, -0.2413, 8.605e-08), (1.247, -2.878, 8.605e-08), (-0.3032, -2.878, 8.605e-08), (-0.3032, 3.134, 8.605e-08), (5.647, 3.134, 8.605e-08), (6.356, -5.14, 8.605e-08), (6.356, 2.06, 8.605e-08), (0.3855, -3.49, 8.605e-08), (0.3855, 0.3599, 8.605e-08), (3.072, 0.4443, 8.605e-08), (3.072, 0.4443, 1.94)], [(0, 1), (2, 3), (4, 5), (6, 7), (8, 9), (10, 11), (12, 13), (14, 15), (16, 17), (18, 19), (20, 21), (22, 23), (24, 25)], [])
me_lungimi.use_remesh_preserve_volume = False
me_lungimi.use_remesh_preserve_attributes = False
me_lungimi.use_mirror_vertex_groups = False
me_lungimi.update()
me_podea = bpy.data.meshes.new('podea')
me_podea.from_pydata([(5.95, 3.75, 0.0), (5.95, -0.3, 0.0), (-0.3, -0.3, 0.0), (-0.3, 3.75, 0.0), (12.65, -0.3, 0.0), (12.65, 3.75, 0.0), (12.65, -4.05, 0.0), (5.95, -4.05, 0.0)], [], [(0, 3, 2, 1), (0, 1, 4, 5), (4, 1, 7, 6)])
me_podea.materials.append(mat_material)
me_podea.use_remesh_preserve_volume = False
me_podea.use_remesh_preserve_attributes = False
me_podea.use_mirror_vertex_groups = False
me_podea.update()
me_tavan = bpy.data.meshes.new('tavan')
me_tavan.from_pydata([(5.95, 3.75, 0.0), (5.95, -0.3, 0.0), (-0.3, -0.3, 0.0), (-0.3, 3.75, 0.0), (12.65, -0.3, 0.0), (12.65, 3.75, 0.0), (12.65, -4.05, 0.0), (5.95, -4.05, 0.0)], [], [(0, 3, 2, 1), (0, 1, 4, 5), (4, 1, 7, 6)])
me_tavan.materials.append(mat_material)
me_tavan.use_remesh_preserve_volume = False
me_tavan.use_remesh_preserve_attributes = False
me_tavan.use_mirror_vertex_groups = False
me_tavan.update()

# ---- objects
ob_empty = bpy.data.objects.new('Empty', None)
ob_camera = bpy.data.objects.new('Camera', cam_camera)
ob_mesh = bpy.data.objects.new('Mesh', me_mesh)
ob_lungimi = bpy.data.objects.new('lungimi', me_lungimi)
ob_sun = bpy.data.objects.new('Sun', light_sun)
ob_podea = bpy.data.objects.new('podea', me_podea)
ob_tavan = bpy.data.objects.new('tavan', me_tavan)

# ---- transforms, parenting, visibility, modifiers, constraints
ob_empty.location = (5.534, -0.8546, 1.5)
ob_empty.scale = (3.722, 3.722, 3.722)
ob_empty.lock_location = (False, False, True)
ob_empty.empty_display_type = 'ARROWS'
ob_empty.empty_image_offset = (0.0, 0.0)
ob_empty.lineart.crease_threshold = 0.0
ob_camera.location = (-0.1076, 0.2306, 1.65)
ob_camera.scale = (0.4617, 0.4617, 0.4617)
ob_camera.lock_location = (False, False, True)
ob_camera.empty_display_type = 'ARROWS'
ob_camera.lineart.crease_threshold = 0.0
_c = ob_camera.constraints.new('TRACK_TO'); _c.name = 'AutoTrack'
_c.target = ob_empty
ob_mesh.location = (0.0, 0.0, 0.0)
ob_mesh.empty_display_type = 'ARROWS'
ob_mesh.lineart.crease_threshold = 0.0
ob_lungimi.location = (0.0, 0.0, 0.0)
ob_lungimi.empty_display_type = 'ARROWS'
ob_lungimi.lineart.crease_threshold = 0.0
ob_sun.location = (10.9, 0.6015, 24.66)
ob_sun.rotation_euler = (-1.138e-09, 0.2543, -8.898e-09)
ob_sun.empty_display_type = 'ARROWS'
ob_sun.lineart.crease_threshold = 0.0
ob_podea.location = (-6.703, -1.39, 0.0)
ob_podea.empty_display_type = 'ARROWS'
ob_podea.lineart.crease_threshold = 0.0
ob_tavan.location = (-6.703, -1.39, 2.8)
ob_tavan.empty_display_type = 'ARROWS'
ob_tavan.lineart.crease_threshold = 0.0

# ---- collection membership
col_collection_1.objects.link(ob_empty)
col_collection_1.objects.link(ob_camera)
col_collection_1.objects.link(ob_mesh)
col_collection_2.objects.link(ob_lungimi)
col_collection_3.objects.link(ob_sun)
col_collection_3.objects.link(ob_podea)
col_collection_3.objects.link(ob_tavan)

# ---- scene / render settings (as saved in the file)
scene.camera = ob_camera
scene.frame_start = 1; scene.frame_end = 250; scene.frame_set(1)
scene.render.engine = 'BLENDER_EEVEE_NEXT'
scene.render.image_settings.color_mode = 'RGB'
scene.render.image_settings.compression = 90
scene.render.resolution_x = 1080
scene.render.resolution_y = 1920
scene.render.resolution_percentage = 25
scene.render.pixel_aspect_x = 100.0
scene.render.pixel_aspect_y = 100.0
scene.render.dither_intensity = 0.0
scene.render.bake_margin = 2
scene.render.bake_bias = 0.0
scene.cycles.use_denoising = False
scene.cycles.samples = 10
scene.cycles.sampling_pattern = 'TABULATED_SOBOL'
scene.cycles.light_sampling_threshold = 0.0
scene.cycles.use_adaptive_sampling = False
scene.cycles.use_light_tree = False
scene.cycles.blur_glossy = 0.0
scene.cycles.volume_bounces = 1
scene.cycles.pixel_filter_type = 'GAUSSIAN'
scene.cycles.sample_clamp_indirect = 0.0
scene.view_settings.view_transform = 'Standard'
bpy.context.view_layer.update()
